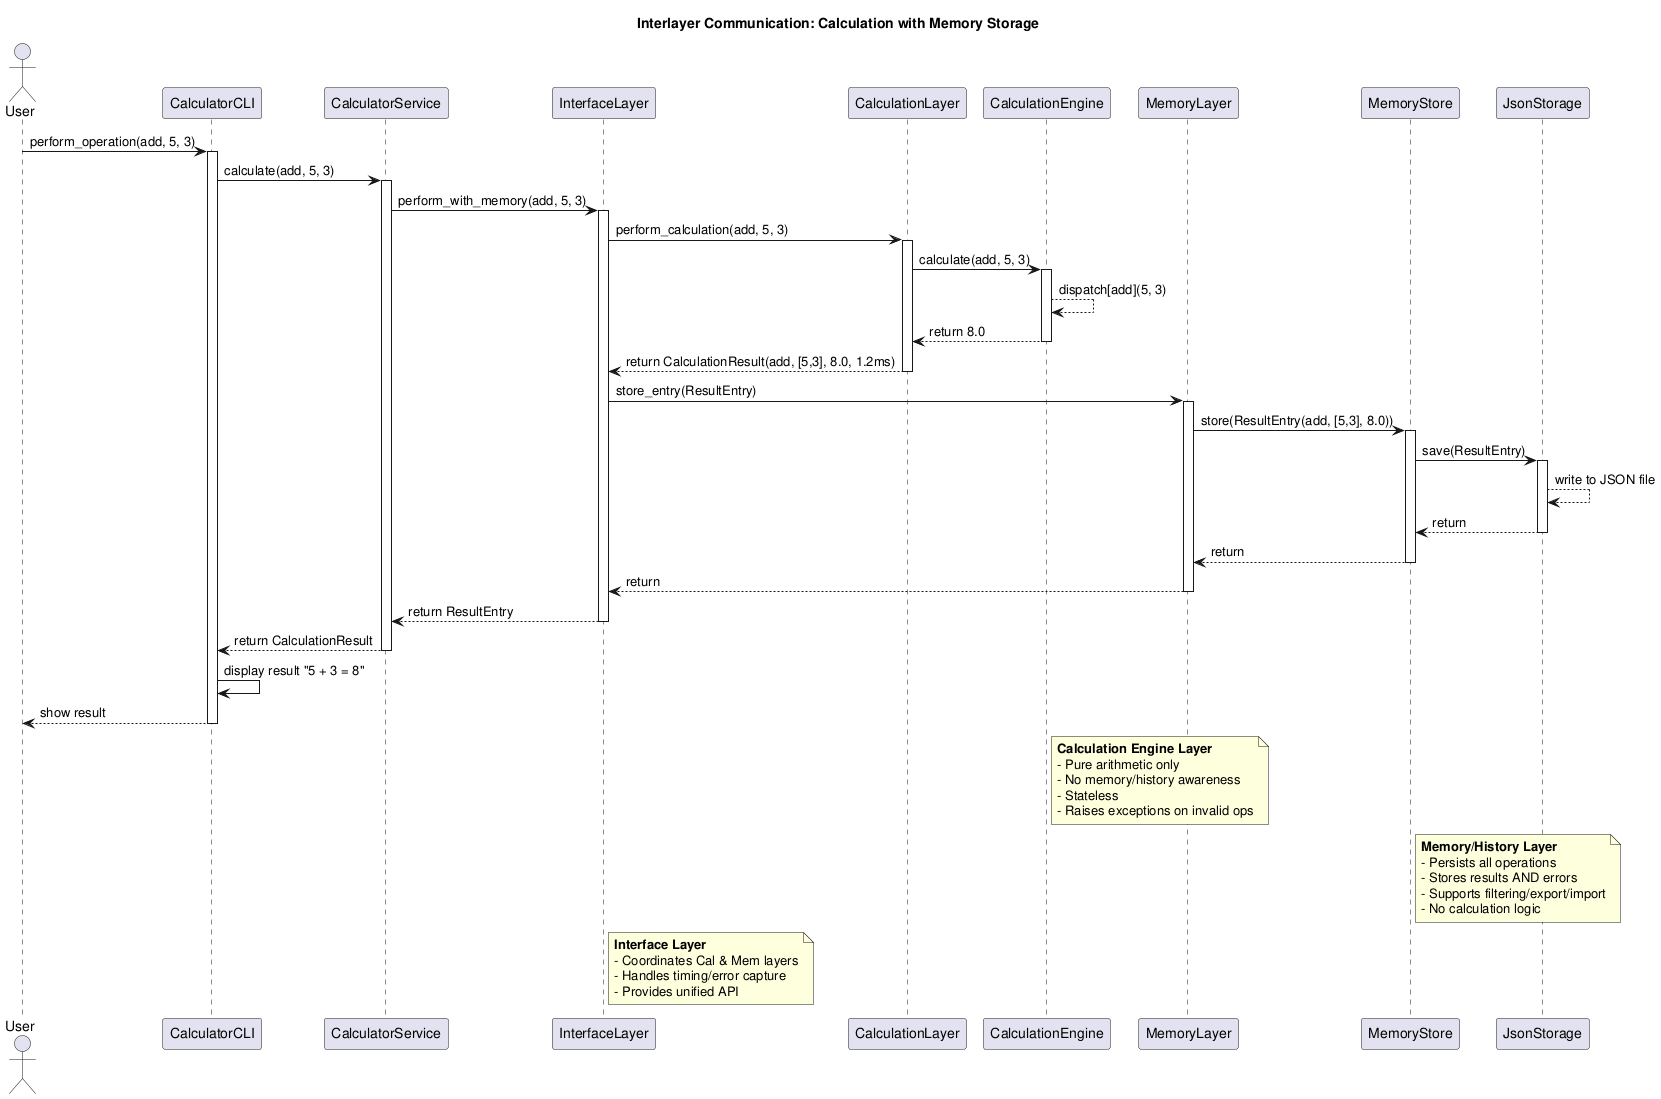

The diagram above was rendered by PlantUML. Its source (embedded in the PNG):
@startuml sequence_diagram

title Interlayer Communication: Calculation with Memory Storage

actor User
participant CalculatorCLI as CLI
participant CalculatorService as Service
participant InterfaceLayer as Interface
participant CalculationLayer as CalcLayer
participant CalculationEngine as Engine
participant MemoryLayer as MemLayer
participant MemoryStore as MemStore
participant JsonStorage as Storage

User -> CLI: perform_operation(add, 5, 3)
activate CLI

CLI -> Service: calculate(add, 5, 3)
activate Service

Service -> Interface: perform_with_memory(add, 5, 3)
activate Interface

' Calculate phase
Interface -> CalcLayer: perform_calculation(add, 5, 3)
activate CalcLayer

CalcLayer -> Engine: calculate(add, 5, 3)
activate Engine
Engine --> Engine: dispatch[add](5, 3)
Engine --> CalcLayer: return 8.0
deactivate Engine

CalcLayer --> Interface: return CalculationResult(add, [5,3], 8.0, 1.2ms)
deactivate CalcLayer

' Store phase
Interface -> MemLayer: store_entry(ResultEntry)
activate MemLayer

MemLayer -> MemStore: store(ResultEntry(add, [5,3], 8.0))
activate MemStore

MemStore -> Storage: save(ResultEntry)
activate Storage
Storage --> Storage: write to JSON file
Storage --> MemStore: return
deactivate Storage

MemStore --> MemLayer: return
deactivate MemStore

MemLayer --> Interface: return
deactivate MemLayer

Interface --> Service: return ResultEntry
deactivate Interface

Service --> CLI: return CalculationResult
deactivate Service

CLI -> CLI: display result "5 + 3 = 8"
CLI --> User: show result
deactivate CLI

note right of Engine
  **Calculation Engine Layer**
  - Pure arithmetic only
  - No memory/history awareness
  - Stateless
  - Raises exceptions on invalid ops
end note

note right of MemStore
  **Memory/History Layer**
  - Persists all operations
  - Stores results AND errors
  - Supports filtering/export/import
  - No calculation logic
end note

note right of Interface
  **Interface Layer**
  - Coordinates Cal & Mem layers
  - Handles timing/error capture
  - Provides unified API
end note

@enduml